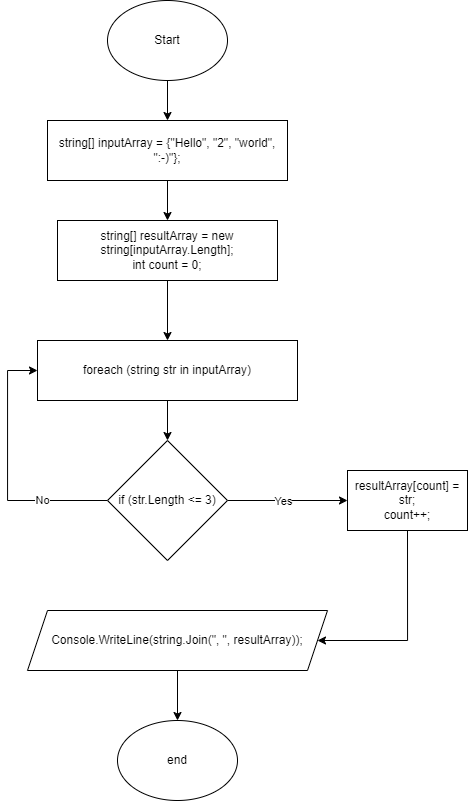

The diagram above was exported from draw.io. Its source (the exported page's mxGraphModel, read from the mxfile embedded in the PNG):
<mxGraphModel dx="1687" dy="908" grid="1" gridSize="10" guides="1" tooltips="1" connect="1" arrows="1" fold="1" page="1" pageScale="1" pageWidth="1169" pageHeight="827" math="0" shadow="0">
  <root>
    <mxCell id="0" />
    <mxCell id="1" parent="0" />
    <mxCell id="2-NnxtY6z2YUWXU0y_JE-3" style="edgeStyle=orthogonalEdgeStyle;rounded=0;orthogonalLoop=1;jettySize=auto;html=1;exitX=0.5;exitY=1;exitDx=0;exitDy=0;entryX=0.5;entryY=0;entryDx=0;entryDy=0;" edge="1" parent="1" source="2-NnxtY6z2YUWXU0y_JE-1" target="2-NnxtY6z2YUWXU0y_JE-2">
      <mxGeometry relative="1" as="geometry" />
    </mxCell>
    <mxCell id="2-NnxtY6z2YUWXU0y_JE-1" value="Start" style="ellipse;whiteSpace=wrap;html=1;" vertex="1" parent="1">
      <mxGeometry x="450" y="10" width="120" height="80" as="geometry" />
    </mxCell>
    <mxCell id="2-NnxtY6z2YUWXU0y_JE-5" style="edgeStyle=orthogonalEdgeStyle;rounded=0;orthogonalLoop=1;jettySize=auto;html=1;exitX=0.5;exitY=1;exitDx=0;exitDy=0;entryX=0.5;entryY=0;entryDx=0;entryDy=0;" edge="1" parent="1" source="2-NnxtY6z2YUWXU0y_JE-2" target="2-NnxtY6z2YUWXU0y_JE-4">
      <mxGeometry relative="1" as="geometry" />
    </mxCell>
    <mxCell id="2-NnxtY6z2YUWXU0y_JE-2" value="&lt;span class=&quot;hljs-built_in&quot;&gt;string&lt;/span&gt;[] inputArray = {&lt;span class=&quot;hljs-string&quot;&gt;&quot;Hello&quot;&lt;/span&gt;, &lt;span class=&quot;hljs-string&quot;&gt;&quot;2&quot;&lt;/span&gt;, &lt;span class=&quot;hljs-string&quot;&gt;&quot;world&quot;&lt;/span&gt;, &lt;span class=&quot;hljs-string&quot;&gt;&quot;:-)&quot;&lt;/span&gt;};" style="rounded=0;whiteSpace=wrap;html=1;" vertex="1" parent="1">
      <mxGeometry x="390" y="130" width="240" height="60" as="geometry" />
    </mxCell>
    <mxCell id="2-NnxtY6z2YUWXU0y_JE-7" style="edgeStyle=orthogonalEdgeStyle;rounded=0;orthogonalLoop=1;jettySize=auto;html=1;exitX=0.5;exitY=1;exitDx=0;exitDy=0;entryX=0.5;entryY=0;entryDx=0;entryDy=0;" edge="1" parent="1" source="2-NnxtY6z2YUWXU0y_JE-4" target="2-NnxtY6z2YUWXU0y_JE-6">
      <mxGeometry relative="1" as="geometry" />
    </mxCell>
    <mxCell id="2-NnxtY6z2YUWXU0y_JE-4" value="&lt;span class=&quot;hljs-built_in&quot;&gt;string&lt;/span&gt;[] resultArray = &lt;span class=&quot;hljs-keyword&quot;&gt;new&lt;/span&gt; &lt;span class=&quot;hljs-built_in&quot;&gt;string&lt;/span&gt;[inputArray.Length];&lt;br/&gt;&lt;span class=&quot;hljs-built_in&quot;&gt;int&lt;/span&gt; count = &lt;span class=&quot;hljs-number&quot;&gt;0&lt;/span&gt;;" style="rounded=0;whiteSpace=wrap;html=1;" vertex="1" parent="1">
      <mxGeometry x="400" y="230" width="220" height="60" as="geometry" />
    </mxCell>
    <mxCell id="2-NnxtY6z2YUWXU0y_JE-9" style="edgeStyle=orthogonalEdgeStyle;rounded=0;orthogonalLoop=1;jettySize=auto;html=1;exitX=0.5;exitY=1;exitDx=0;exitDy=0;entryX=0.5;entryY=0;entryDx=0;entryDy=0;" edge="1" parent="1" source="2-NnxtY6z2YUWXU0y_JE-6" target="2-NnxtY6z2YUWXU0y_JE-8">
      <mxGeometry relative="1" as="geometry" />
    </mxCell>
    <mxCell id="2-NnxtY6z2YUWXU0y_JE-6" value="&lt;span class=&quot;hljs-keyword&quot;&gt;foreach&lt;/span&gt; (&lt;span class=&quot;hljs-built_in&quot;&gt;string&lt;/span&gt; str &lt;span class=&quot;hljs-keyword&quot;&gt;in&lt;/span&gt; inputArray)" style="rounded=0;whiteSpace=wrap;html=1;" vertex="1" parent="1">
      <mxGeometry x="380" y="350" width="260" height="60" as="geometry" />
    </mxCell>
    <mxCell id="2-NnxtY6z2YUWXU0y_JE-11" style="edgeStyle=orthogonalEdgeStyle;rounded=0;orthogonalLoop=1;jettySize=auto;html=1;exitX=1;exitY=0.5;exitDx=0;exitDy=0;" edge="1" parent="1" source="2-NnxtY6z2YUWXU0y_JE-8" target="2-NnxtY6z2YUWXU0y_JE-10">
      <mxGeometry relative="1" as="geometry" />
    </mxCell>
    <mxCell id="2-NnxtY6z2YUWXU0y_JE-17" value="Yes" style="edgeLabel;html=1;align=center;verticalAlign=middle;resizable=0;points=[];" vertex="1" connectable="0" parent="2-NnxtY6z2YUWXU0y_JE-11">
      <mxGeometry x="-0.0833" relative="1" as="geometry">
        <mxPoint as="offset" />
      </mxGeometry>
    </mxCell>
    <mxCell id="2-NnxtY6z2YUWXU0y_JE-16" style="edgeStyle=orthogonalEdgeStyle;rounded=0;orthogonalLoop=1;jettySize=auto;html=1;exitX=0;exitY=0.5;exitDx=0;exitDy=0;entryX=0;entryY=0.5;entryDx=0;entryDy=0;" edge="1" parent="1" source="2-NnxtY6z2YUWXU0y_JE-8" target="2-NnxtY6z2YUWXU0y_JE-6">
      <mxGeometry relative="1" as="geometry">
        <Array as="points">
          <mxPoint x="350" y="510" />
          <mxPoint x="350" y="380" />
        </Array>
      </mxGeometry>
    </mxCell>
    <mxCell id="2-NnxtY6z2YUWXU0y_JE-18" value="No" style="edgeLabel;html=1;align=center;verticalAlign=middle;resizable=0;points=[];" vertex="1" connectable="0" parent="2-NnxtY6z2YUWXU0y_JE-16">
      <mxGeometry x="-0.497" y="-1" relative="1" as="geometry">
        <mxPoint as="offset" />
      </mxGeometry>
    </mxCell>
    <mxCell id="2-NnxtY6z2YUWXU0y_JE-8" value="&lt;span class=&quot;hljs-keyword&quot;&gt;if&lt;/span&gt; (str.Length &amp;lt;= &lt;span class=&quot;hljs-number&quot;&gt;3&lt;/span&gt;)" style="rhombus;whiteSpace=wrap;html=1;" vertex="1" parent="1">
      <mxGeometry x="450" y="450" width="120" height="120" as="geometry" />
    </mxCell>
    <mxCell id="2-NnxtY6z2YUWXU0y_JE-13" style="edgeStyle=orthogonalEdgeStyle;rounded=0;orthogonalLoop=1;jettySize=auto;html=1;exitX=0.5;exitY=1;exitDx=0;exitDy=0;entryX=1;entryY=0.5;entryDx=0;entryDy=0;" edge="1" parent="1" source="2-NnxtY6z2YUWXU0y_JE-10" target="2-NnxtY6z2YUWXU0y_JE-12">
      <mxGeometry relative="1" as="geometry">
        <Array as="points">
          <mxPoint x="750" y="650" />
        </Array>
      </mxGeometry>
    </mxCell>
    <mxCell id="2-NnxtY6z2YUWXU0y_JE-10" value="resultArray[count] = str;&lt;br/&gt;count++;" style="rounded=0;whiteSpace=wrap;html=1;" vertex="1" parent="1">
      <mxGeometry x="690" y="480" width="120" height="60" as="geometry" />
    </mxCell>
    <mxCell id="2-NnxtY6z2YUWXU0y_JE-15" style="edgeStyle=orthogonalEdgeStyle;rounded=0;orthogonalLoop=1;jettySize=auto;html=1;exitX=0.5;exitY=1;exitDx=0;exitDy=0;entryX=0.5;entryY=0;entryDx=0;entryDy=0;" edge="1" parent="1" source="2-NnxtY6z2YUWXU0y_JE-12" target="2-NnxtY6z2YUWXU0y_JE-14">
      <mxGeometry relative="1" as="geometry" />
    </mxCell>
    <mxCell id="2-NnxtY6z2YUWXU0y_JE-12" value="Console.WriteLine(&lt;span class=&quot;hljs-built_in&quot;&gt;string&lt;/span&gt;.Join(&lt;span class=&quot;hljs-string&quot;&gt;&quot;, &quot;&lt;/span&gt;, resultArray));" style="shape=parallelogram;perimeter=parallelogramPerimeter;whiteSpace=wrap;html=1;fixedSize=1;" vertex="1" parent="1">
      <mxGeometry x="370" y="620" width="300" height="60" as="geometry" />
    </mxCell>
    <mxCell id="2-NnxtY6z2YUWXU0y_JE-14" value="end" style="ellipse;whiteSpace=wrap;html=1;" vertex="1" parent="1">
      <mxGeometry x="460" y="730" width="120" height="80" as="geometry" />
    </mxCell>
  </root>
</mxGraphModel>